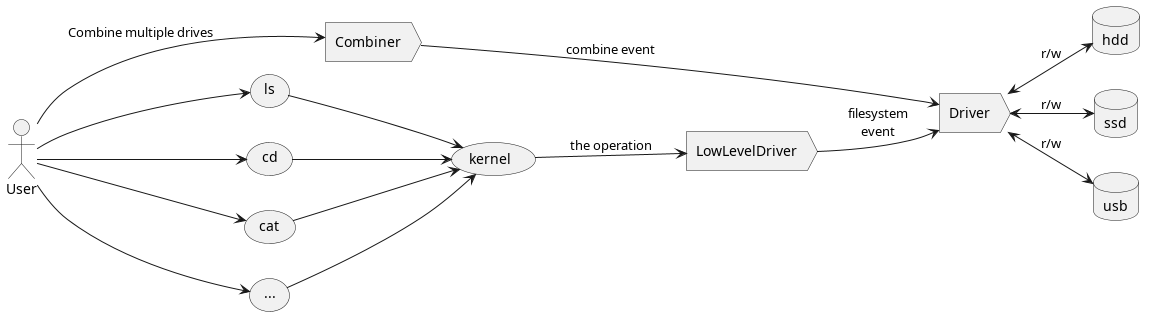

The diagram above was rendered by PlantUML. Its source (embedded in the PNG):
@startuml UserScenario

left to right direction

actor User
action Combiner
action LowLevelDriver
action Driver
database hdd
database ssd
database usb

User -down-> Combiner: "Combine multiple drives"
Combiner -down-> Driver: "combine event"

User -down-> (ls)
User -down-> (cd)
User -down-> (cat)
User -down-> (...)

ls -down-> (kernel)
cd -down-> (kernel)
cat -down-> (kernel)
... -down-> (kernel)

kernel -down-> LowLevelDriver: "the operation"
LowLevelDriver -down-> Driver: "filesystem\nevent"

Driver <-down-> hdd: r/w
Driver <-down-> ssd: r/w
Driver <-down-> usb: r/w

@enduml